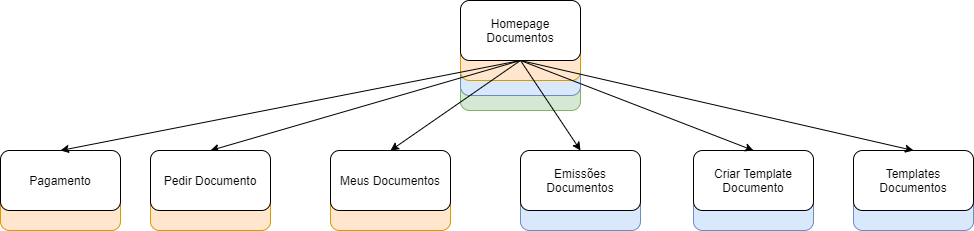

The diagram above was exported from draw.io. Its source (the exported page's mxGraphModel, read from the mxfile embedded in the PNG):
<mxGraphModel dx="4394" dy="1975" grid="1" gridSize="10" guides="1" tooltips="1" connect="1" arrows="1" fold="1" page="1" pageScale="1" pageWidth="1654" pageHeight="1169" math="0" shadow="0">
  <root>
    <mxCell id="0" />
    <mxCell id="1" parent="0" />
    <mxCell id="2" value="" style="rounded=1;whiteSpace=wrap;html=1;align=left;fillColor=#d5e8d4;strokeColor=#82b366;" vertex="1" parent="1">
      <mxGeometry x="-1220" y="-60" width="120" height="60" as="geometry" />
    </mxCell>
    <mxCell id="3" value="" style="rounded=1;whiteSpace=wrap;html=1;align=left;fillColor=#dae8fc;strokeColor=#6c8ebf;" vertex="1" parent="1">
      <mxGeometry x="-1220" y="-75" width="120" height="60" as="geometry" />
    </mxCell>
    <mxCell id="4" value="" style="rounded=1;whiteSpace=wrap;html=1;align=left;fillColor=#ffe6cc;strokeColor=#d79b00;" vertex="1" parent="1">
      <mxGeometry x="-1220" y="-90" width="120" height="60" as="geometry" />
    </mxCell>
    <mxCell id="5" value="Homepage Documentos" style="rounded=1;whiteSpace=wrap;html=1;" vertex="1" parent="1">
      <mxGeometry x="-1220" y="-110" width="120" height="60" as="geometry" />
    </mxCell>
    <mxCell id="6" value="" style="endArrow=classic;html=1;exitX=0.5;exitY=1;exitDx=0;exitDy=0;entryX=0.5;entryY=0;entryDx=0;entryDy=0;" edge="1" source="5" target="9" parent="1">
      <mxGeometry width="50" height="50" relative="1" as="geometry">
        <mxPoint x="-420" y="360" as="sourcePoint" />
        <mxPoint x="-1360" y="40" as="targetPoint" />
      </mxGeometry>
    </mxCell>
    <mxCell id="7" value="" style="rounded=1;whiteSpace=wrap;html=1;align=left;fillColor=#ffe6cc;strokeColor=#d79b00;" vertex="1" parent="1">
      <mxGeometry x="-1530" y="60" width="120" height="60" as="geometry" />
    </mxCell>
    <mxCell id="8" value="" style="endArrow=none;html=1;exitX=0.5;exitY=1;exitDx=0;exitDy=0;entryX=0.5;entryY=0;entryDx=0;entryDy=0;" edge="1" source="9" target="7" parent="1">
      <mxGeometry width="50" height="50" relative="1" as="geometry">
        <mxPoint x="-1470" y="100" as="sourcePoint" />
        <mxPoint x="-1190" y="140" as="targetPoint" />
      </mxGeometry>
    </mxCell>
    <mxCell id="9" value="Pedir Documento" style="rounded=1;whiteSpace=wrap;html=1;" vertex="1" parent="1">
      <mxGeometry x="-1530" y="40" width="120" height="60" as="geometry" />
    </mxCell>
    <mxCell id="10" value="" style="rounded=1;whiteSpace=wrap;html=1;align=left;fillColor=#ffe6cc;strokeColor=#d79b00;" vertex="1" parent="1">
      <mxGeometry x="-1350" y="60" width="120" height="60" as="geometry" />
    </mxCell>
    <mxCell id="11" value="" style="endArrow=none;html=1;exitX=0.5;exitY=1;exitDx=0;exitDy=0;entryX=0.5;entryY=0;entryDx=0;entryDy=0;" edge="1" source="12" target="10" parent="1">
      <mxGeometry width="50" height="50" relative="1" as="geometry">
        <mxPoint x="-1290" y="100" as="sourcePoint" />
        <mxPoint x="-1010" y="140" as="targetPoint" />
      </mxGeometry>
    </mxCell>
    <mxCell id="12" value="Meus Documentos" style="rounded=1;whiteSpace=wrap;html=1;" vertex="1" parent="1">
      <mxGeometry x="-1350" y="40" width="120" height="60" as="geometry" />
    </mxCell>
    <mxCell id="13" value="" style="rounded=1;whiteSpace=wrap;html=1;align=left;fillColor=#dae8fc;strokeColor=#6c8ebf;" vertex="1" parent="1">
      <mxGeometry x="-1160" y="60" width="120" height="60" as="geometry" />
    </mxCell>
    <mxCell id="14" value="Emissões Documentos" style="rounded=1;whiteSpace=wrap;html=1;" vertex="1" parent="1">
      <mxGeometry x="-1160" y="40" width="120" height="60" as="geometry" />
    </mxCell>
    <mxCell id="15" value="" style="rounded=1;whiteSpace=wrap;html=1;align=left;fillColor=#dae8fc;strokeColor=#6c8ebf;" vertex="1" parent="1">
      <mxGeometry x="-987" y="60" width="120" height="60" as="geometry" />
    </mxCell>
    <mxCell id="16" value="Criar Template Documento" style="rounded=1;whiteSpace=wrap;html=1;" vertex="1" parent="1">
      <mxGeometry x="-987" y="40" width="120" height="60" as="geometry" />
    </mxCell>
    <mxCell id="17" value="" style="endArrow=classic;html=1;entryX=0.5;entryY=0;entryDx=0;entryDy=0;" edge="1" target="12" parent="1">
      <mxGeometry width="50" height="50" relative="1" as="geometry">
        <mxPoint x="-1160" y="-50" as="sourcePoint" />
        <mxPoint x="-1350" y="50" as="targetPoint" />
      </mxGeometry>
    </mxCell>
    <mxCell id="18" value="" style="endArrow=classic;html=1;entryX=0.5;entryY=0;entryDx=0;entryDy=0;" edge="1" target="14" parent="1">
      <mxGeometry width="50" height="50" relative="1" as="geometry">
        <mxPoint x="-1160" y="-50" as="sourcePoint" />
        <mxPoint x="-1180" y="50" as="targetPoint" />
      </mxGeometry>
    </mxCell>
    <mxCell id="19" value="" style="endArrow=classic;html=1;entryX=0.5;entryY=0;entryDx=0;entryDy=0;exitX=0.5;exitY=1;exitDx=0;exitDy=0;" edge="1" source="5" target="16" parent="1">
      <mxGeometry width="50" height="50" relative="1" as="geometry">
        <mxPoint x="-1080" y="-40" as="sourcePoint" />
        <mxPoint x="-990" y="50" as="targetPoint" />
      </mxGeometry>
    </mxCell>
    <mxCell id="20" value="" style="rounded=1;whiteSpace=wrap;html=1;align=left;fillColor=#dae8fc;strokeColor=#6c8ebf;" vertex="1" parent="1">
      <mxGeometry x="-827" y="60" width="120" height="60" as="geometry" />
    </mxCell>
    <mxCell id="21" value="Templates Documentos" style="rounded=1;whiteSpace=wrap;html=1;" vertex="1" parent="1">
      <mxGeometry x="-827" y="40" width="120" height="60" as="geometry" />
    </mxCell>
    <mxCell id="22" value="" style="rounded=1;whiteSpace=wrap;html=1;align=left;fillColor=#ffe6cc;strokeColor=#d79b00;" vertex="1" parent="1">
      <mxGeometry x="-1680" y="60" width="120" height="60" as="geometry" />
    </mxCell>
    <mxCell id="23" value="" style="endArrow=none;html=1;exitX=0.5;exitY=1;exitDx=0;exitDy=0;entryX=0.5;entryY=0;entryDx=0;entryDy=0;" edge="1" source="24" target="22" parent="1">
      <mxGeometry width="50" height="50" relative="1" as="geometry">
        <mxPoint x="-1620" y="100" as="sourcePoint" />
        <mxPoint x="-1340" y="140" as="targetPoint" />
      </mxGeometry>
    </mxCell>
    <mxCell id="24" value="Pagamento" style="rounded=1;whiteSpace=wrap;html=1;" vertex="1" parent="1">
      <mxGeometry x="-1680" y="40" width="120" height="60" as="geometry" />
    </mxCell>
    <mxCell id="25" value="" style="endArrow=classic;html=1;entryX=0.5;entryY=0;entryDx=0;entryDy=0;" edge="1" target="24" parent="1">
      <mxGeometry width="50" height="50" relative="1" as="geometry">
        <mxPoint x="-1160" y="-50" as="sourcePoint" />
        <mxPoint x="-1460" y="50" as="targetPoint" />
      </mxGeometry>
    </mxCell>
    <mxCell id="26" value="" style="endArrow=classic;html=1;entryX=0.5;entryY=0;entryDx=0;entryDy=0;" edge="1" target="21" parent="1">
      <mxGeometry width="50" height="50" relative="1" as="geometry">
        <mxPoint x="-1160" y="-50" as="sourcePoint" />
        <mxPoint x="-917" y="50" as="targetPoint" />
      </mxGeometry>
    </mxCell>
  </root>
</mxGraphModel>